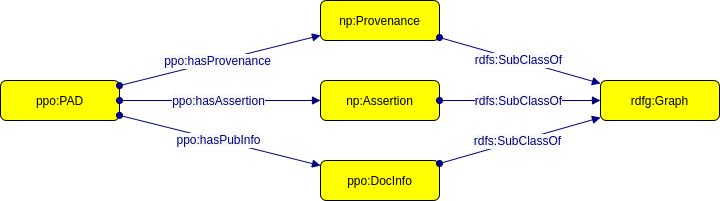

The diagram above was exported from draw.io. Its source (the exported page's mxGraphModel, read from the mxfile embedded in the PNG):
<mxGraphModel dx="1090" dy="889" grid="1" gridSize="10" guides="1" tooltips="1" connect="1" arrows="1" fold="1" page="0" pageScale="1" pageWidth="827" pageHeight="1169" math="0" shadow="0">
  <root>
    <mxCell id="0" />
    <mxCell id="1" parent="0" />
    <mxCell id="KUJphh34m5trAI4EGn4l-1" value="ppo:PAD" style="graphMlID=n4;shape=rect;rounded=1;arcsize=30;fillColor=#ffff00;strokeColor=#000000;strokeWidth=1.0;fontSize=12;fontFamily=Helvetica;horizontal=1;verticalAlign=middle;" parent="1" vertex="1">
      <mxGeometry x="-240" y="80" width="119" height="40" as="geometry" />
    </mxCell>
    <mxCell id="KUJphh34m5trAI4EGn4l-2" value="" style="graphMlID=e0;rounded=0;endArrow=block;strokeColor=#000080;strokeWidth=1.0;startArrow=oval;startFill=1;endFill=1;fontSize=12;fontFamily=Helvetica;horizontal=1;verticalAlign=middle;" parent="1" source="KUJphh34m5trAI4EGn4l-1" target="T-GnBuVgUxnBggzMr0Qk-1" edge="1">
      <mxGeometry relative="1" as="geometry">
        <mxPoint x="169" y="190" as="sourcePoint" />
        <mxPoint x="60" y="60" as="targetPoint" />
      </mxGeometry>
    </mxCell>
    <mxCell id="KUJphh34m5trAI4EGn4l-3" value="&lt;span style=&quot;color: rgb(0, 0, 128); font-size: 12px; background-color: rgb(248, 249, 250);&quot;&gt;ppo:hasProvenance&lt;/span&gt;" style="text;html=1;align=center;verticalAlign=middle;resizable=0;points=[];labelBackgroundColor=#ffffff;fontSize=12;fontFamily=Helvetica;horizontal=1;" parent="KUJphh34m5trAI4EGn4l-2" vertex="1" connectable="0">
      <mxGeometry x="-0.0174" y="2" relative="1" as="geometry">
        <mxPoint x="-1" y="2" as="offset" />
      </mxGeometry>
    </mxCell>
    <mxCell id="KUJphh34m5trAI4EGn4l-5" value="" style="graphMlID=e0;rounded=0;endArrow=block;strokeColor=#000080;strokeWidth=1.0;startArrow=oval;startFill=1;endFill=1;fontSize=12;fontFamily=Helvetica;horizontal=1;verticalAlign=middle;" parent="1" source="KUJphh34m5trAI4EGn4l-1" target="T-GnBuVgUxnBggzMr0Qk-2" edge="1">
      <mxGeometry relative="1" as="geometry">
        <mxPoint x="-111" y="70" as="sourcePoint" />
        <mxPoint x="50" y="74.5769230769231" as="targetPoint" />
      </mxGeometry>
    </mxCell>
    <mxCell id="KUJphh34m5trAI4EGn4l-6" value="&lt;span style=&quot;color: rgb(0, 0, 128); font-size: 12px; background-color: rgb(248, 249, 250);&quot;&gt;ppo:hasAssertion&lt;/span&gt;" style="text;html=1;align=center;verticalAlign=middle;resizable=0;points=[];labelBackgroundColor=#ffffff;fontSize=12;fontFamily=Helvetica;horizontal=1;" parent="KUJphh34m5trAI4EGn4l-5" vertex="1" connectable="0">
      <mxGeometry x="-0.0174" y="2" relative="1" as="geometry">
        <mxPoint x="-1" y="2" as="offset" />
      </mxGeometry>
    </mxCell>
    <mxCell id="T-GnBuVgUxnBggzMr0Qk-1" value="np:Provenance" style="graphMlID=n4;shape=rect;rounded=1;arcsize=30;fillColor=#ffff00;strokeColor=#000000;strokeWidth=1.0;fontSize=12;fontFamily=Helvetica;horizontal=1;verticalAlign=middle;" parent="1" vertex="1">
      <mxGeometry x="80" width="119" height="40" as="geometry" />
    </mxCell>
    <mxCell id="T-GnBuVgUxnBggzMr0Qk-2" value="np:Assertion" style="graphMlID=n4;shape=rect;rounded=1;arcsize=30;fillColor=#ffff00;strokeColor=#000000;strokeWidth=1.0;fontSize=12;fontFamily=Helvetica;horizontal=1;verticalAlign=middle;" parent="1" vertex="1">
      <mxGeometry x="80" y="80" width="119" height="40" as="geometry" />
    </mxCell>
    <mxCell id="T-GnBuVgUxnBggzMr0Qk-3" value="rdfg:Graph" style="graphMlID=n4;shape=rect;rounded=1;arcsize=30;fillColor=#ffff00;strokeColor=#000000;strokeWidth=1.0;fontSize=12;fontFamily=Helvetica;horizontal=1;verticalAlign=middle;" parent="1" vertex="1">
      <mxGeometry x="360" y="80" width="119" height="40" as="geometry" />
    </mxCell>
    <mxCell id="T-GnBuVgUxnBggzMr0Qk-4" value="" style="graphMlID=e0;rounded=0;endArrow=block;strokeColor=#000080;strokeWidth=1.0;startArrow=oval;startFill=1;endFill=1;fontSize=12;fontFamily=Helvetica;horizontal=1;verticalAlign=middle;" parent="1" source="T-GnBuVgUxnBggzMr0Qk-2" target="T-GnBuVgUxnBggzMr0Qk-3" edge="1">
      <mxGeometry relative="1" as="geometry">
        <mxPoint x="-111" y="56.984375" as="sourcePoint" />
        <mxPoint x="90" y="13.015625" as="targetPoint" />
      </mxGeometry>
    </mxCell>
    <mxCell id="T-GnBuVgUxnBggzMr0Qk-5" value="&lt;span style=&quot;color: rgb(0, 0, 128); font-size: 12px; background-color: rgb(248, 249, 250);&quot;&gt;rdfs:SubClassOf&lt;/span&gt;" style="text;html=1;align=center;verticalAlign=middle;resizable=0;points=[];labelBackgroundColor=#ffffff;fontSize=12;fontFamily=Helvetica;horizontal=1;" parent="T-GnBuVgUxnBggzMr0Qk-4" vertex="1" connectable="0">
      <mxGeometry x="-0.0174" y="2" relative="1" as="geometry">
        <mxPoint x="-1" y="2" as="offset" />
      </mxGeometry>
    </mxCell>
    <mxCell id="T-GnBuVgUxnBggzMr0Qk-6" value="" style="graphMlID=e0;rounded=0;endArrow=block;strokeColor=#000080;strokeWidth=1.0;startArrow=oval;startFill=1;endFill=1;fontSize=12;fontFamily=Helvetica;horizontal=1;verticalAlign=middle;" parent="1" source="T-GnBuVgUxnBggzMr0Qk-1" target="T-GnBuVgUxnBggzMr0Qk-3" edge="1">
      <mxGeometry relative="1" as="geometry">
        <mxPoint x="209" y="6.155172413793025" as="sourcePoint" />
        <mxPoint x="380" y="23.844827586206975" as="targetPoint" />
      </mxGeometry>
    </mxCell>
    <mxCell id="T-GnBuVgUxnBggzMr0Qk-7" value="&lt;span style=&quot;color: rgb(0, 0, 128); font-size: 12px; background-color: rgb(248, 249, 250);&quot;&gt;rdfs:SubClassOf&lt;/span&gt;" style="text;html=1;align=center;verticalAlign=middle;resizable=0;points=[];labelBackgroundColor=#ffffff;fontSize=12;fontFamily=Helvetica;horizontal=1;" parent="T-GnBuVgUxnBggzMr0Qk-6" vertex="1" connectable="0">
      <mxGeometry x="-0.0174" y="2" relative="1" as="geometry">
        <mxPoint x="-1" y="2" as="offset" />
      </mxGeometry>
    </mxCell>
    <mxCell id="nkx4UvVVaPJu_EwP5q2J-1" value="" style="graphMlID=e0;rounded=0;endArrow=block;strokeColor=#000080;strokeWidth=1.0;startArrow=oval;startFill=1;endFill=1;fontSize=12;fontFamily=Helvetica;horizontal=1;verticalAlign=middle;" parent="1" source="KUJphh34m5trAI4EGn4l-1" target="nkx4UvVVaPJu_EwP5q2J-3" edge="1">
      <mxGeometry relative="1" as="geometry">
        <mxPoint x="-121" y="149.9975" as="sourcePoint" />
        <mxPoint x="60" y="142.56" as="targetPoint" />
      </mxGeometry>
    </mxCell>
    <mxCell id="nkx4UvVVaPJu_EwP5q2J-2" value="&lt;span style=&quot;color: rgb(0, 0, 128); font-size: 12px; background-color: rgb(248, 249, 250);&quot;&gt;ppo:hasPubInfo&lt;/span&gt;" style="text;html=1;align=center;verticalAlign=middle;resizable=0;points=[];labelBackgroundColor=#ffffff;fontSize=12;fontFamily=Helvetica;horizontal=1;" parent="nkx4UvVVaPJu_EwP5q2J-1" vertex="1" connectable="0">
      <mxGeometry x="-0.0174" y="2" relative="1" as="geometry">
        <mxPoint x="-1" y="2" as="offset" />
      </mxGeometry>
    </mxCell>
    <mxCell id="nkx4UvVVaPJu_EwP5q2J-3" value="ppo:DocInfo" style="graphMlID=n4;shape=rect;rounded=1;arcsize=30;fillColor=#ffff00;strokeColor=#000000;strokeWidth=1.0;fontSize=12;fontFamily=Helvetica;horizontal=1;verticalAlign=middle;" parent="1" vertex="1">
      <mxGeometry x="80" y="160" width="119" height="40" as="geometry" />
    </mxCell>
    <mxCell id="nkx4UvVVaPJu_EwP5q2J-4" value="" style="graphMlID=e0;rounded=0;endArrow=block;strokeColor=#000080;strokeWidth=1.0;startArrow=oval;startFill=1;endFill=1;fontSize=12;fontFamily=Helvetica;horizontal=1;verticalAlign=middle;" parent="1" source="nkx4UvVVaPJu_EwP5q2J-3" target="T-GnBuVgUxnBggzMr0Qk-3" edge="1">
      <mxGeometry relative="1" as="geometry">
        <mxPoint x="209" y="88.71517241379303" as="sourcePoint" />
        <mxPoint x="360" y="151.06" as="targetPoint" />
      </mxGeometry>
    </mxCell>
    <mxCell id="nkx4UvVVaPJu_EwP5q2J-5" value="&lt;span style=&quot;color: rgb(0, 0, 128); font-size: 12px; background-color: rgb(248, 249, 250);&quot;&gt;rdfs:SubClassOf&lt;/span&gt;" style="text;html=1;align=center;verticalAlign=middle;resizable=0;points=[];labelBackgroundColor=#ffffff;fontSize=12;fontFamily=Helvetica;horizontal=1;" parent="nkx4UvVVaPJu_EwP5q2J-4" vertex="1" connectable="0">
      <mxGeometry x="-0.0174" y="2" relative="1" as="geometry">
        <mxPoint x="-1" y="2" as="offset" />
      </mxGeometry>
    </mxCell>
  </root>
</mxGraphModel>